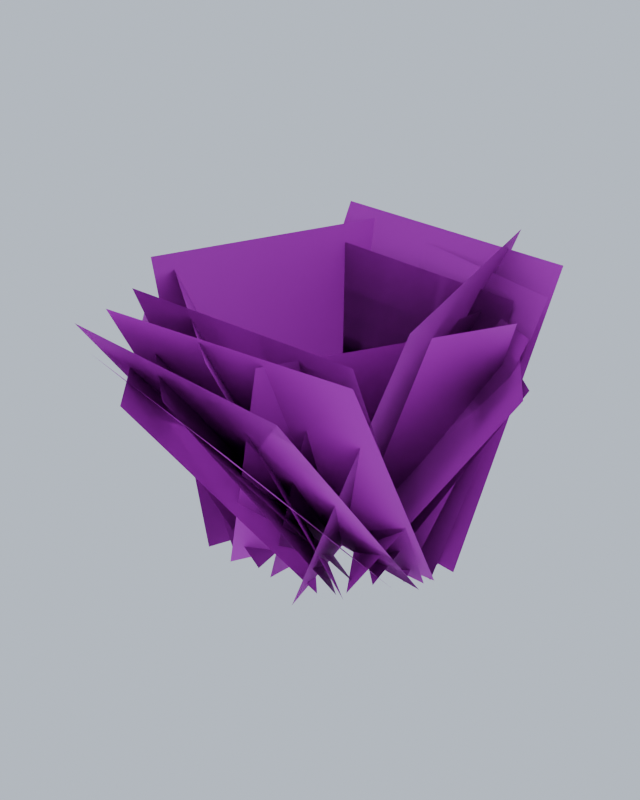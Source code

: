 # Source: shrub.blend  (saved by Blender 5.2.45; exported with 4.5.12 LTS)
import bpy
from mathutils import Matrix  # noqa: F401  (used for matrix-valued properties, if any)

bpy.ops.wm.read_factory_settings(use_empty=True)
scene = bpy.context.scene
scene.name = 'Scene'

# ---- collections
col_collection = bpy.data.collections.new('Collection'); scene.collection.children.link(col_collection)

# ---- images (referenced by path relative to the original .blend; pixels are not part of the script)
import os
ASSET_DIR = os.environ.get("B2B_ASSET_DIR", "")  # directory of the original .blend (textures are referenced by path, not embedded)
HERE = os.path.dirname(os.path.abspath(__file__))  # packed textures are extracted next to this script under _unpacked/

def load_image(name, relpath, width, height, colorspace="sRGB"):
    """Load a texture the original file referenced (path relative to the .blend, or extracted next to this script)."""
    p = next((c for c in (os.path.join(HERE, relpath), os.path.join(ASSET_DIR, relpath)) if relpath and os.path.exists(c)), "")
    if p:
        img = bpy.data.images.load(p, check_existing=True)
        img.name = name
    else:  # same state as the original file: an image datablock whose file is absent (Cycles renders it pink)
        img = bpy.data.images.new(name, width, height)
        img.source = "FILE"
        img.filepath = "//" + (relpath or name)
    img.colorspace_settings.name = colorspace
    return img
img_willow_alb_png = load_image('willow_alb.png', 'willow_alb.png', 1024, 1024, 'sRGB')
img_willow_nrm_png = load_image('willow_nrm.png', 'willow_nrm.png', 1024, 1024, 'Non-Color')

# ---- materials (node trees are filled in below, after node groups)
mat_leaves_willow = bpy.data.materials.new('Leaves_Willow')

# ---- material node trees
mat_leaves_willow.use_nodes = True; mat_leaves_willow.node_tree.nodes.clear()
_N = mat_leaves_willow.node_tree.nodes; _L = mat_leaves_willow.node_tree.links
n0 = _N.new('ShaderNodeOutputMaterial'); n0.name = 'Material Output'; n0.location = (0, 0)
n1 = _N.new('ShaderNodeBsdfPrincipled'); n1.name = 'Principled BSDF'; n1.location = (0, 0)
n1.inputs[2].default_value = 0.65
n1.inputs[10].default_value = 0.005
n2 = _N.new('ShaderNodeTexImage'); n2.name = 'Image Texture'; n2.location = (0, 0)
n2.image = img_willow_alb_png
n3 = _N.new('ShaderNodeNormalMap'); n3.name = 'Normal Map'; n3.location = (0, 0)
n3.width = 160
n4 = _N.new('ShaderNodeTexImage'); n4.name = 'Image Texture.001'; n4.location = (0, 0)
n4.image = img_willow_nrm_png
_L.new(n1.outputs[0], n0.inputs[0])
_L.new(n2.outputs[0], n1.inputs[0])
_L.new(n2.outputs[1], n1.inputs[4])
_L.new(n4.outputs[0], n3.inputs[1])
_L.new(n3.outputs[0], n1.inputs[5])
n0.is_active_output = True

# ---- world
world_previewworld = bpy.data.worlds.new('PreviewWorld'); scene.world = world_previewworld
world_previewworld.use_nodes = True; world_previewworld.node_tree.nodes.clear()
_N = world_previewworld.node_tree.nodes; _L = world_previewworld.node_tree.links
n0 = _N.new('ShaderNodeBackground'); n0.name = 'Background'; n0.location = (-200, 100)
n0.inputs[0].default_value = (0.62, 0.7, 0.82, 1.0)
n1 = _N.new('ShaderNodeOutputWorld'); n1.name = 'World Output'; n1.location = (200, 100)
_L.new(n0.outputs[0], n1.inputs[0])
n1.is_active_output = True

# ---- meshes
me_shrub_lod0 = bpy.data.meshes.new('shrub_LOD0')
me_shrub_lod0.from_pydata([(-0.6169, 0.4576, -0.05), (0.3945, -0.659, -0.05), (-0.397, -1.376, 1.239), (-1.408, -0.2594, 1.239), (-0.784, 0.03942, -0.05), (0.712, -0.3306, -0.05), (0.444, -1.414, 1.249), (-1.052, -1.044, 1.249), (-0.8725, -0.06188, -0.05), (0.8421, -0.2366, -0.05), (0.7283, -1.353, 1.502), (-0.9862, -1.178, 1.502), (0.352, -0.8409, -0.05), (-0.06001, 0.9096, -0.05), (0.5989, 1.065, 1.83), (1.011, -0.6858, 1.83), (-0.8333, -0.1333, -0.05), (0.8273, -0.1667, -0.05), (0.8129, -0.8806, 1.652), (-0.8477, -0.8473, 1.652), (0.7276, -0.2329, -0.05), (-0.5818, 0.4951, -0.05), (-0.2293, 1.129, 1.448), (1.08, 0.4011, 1.448), (0.7802, 0.04687, -0.05), (-0.7403, 0.2505, -0.05), (-0.6676, 0.7941, 1.564), (0.8529, 0.5905, 1.564), (-0.7353, 0.3675, -0.05), (0.5545, -0.6069, -0.05), (0.1046, -1.202, 1.584), (-1.185, -0.228, 1.584), (0.06933, -0.7176, -0.05), (0.2287, 0.6837, -0.05), (0.6566, 0.635, 1.457), (0.4972, -0.7663, 1.457), (0.5257, -0.5439, -0.05), (-0.2729, 0.7055, -0.05), (0.5157, 1.209, 1.306), (1.314, -0.03992, 1.306), (0.1727, 0.8354, -0.05), (-0.4512, -0.724, -0.05), (-1.109, -0.4606, 1.676), (-0.4855, 1.099, 1.676), (-0.843, -0.1975, -0.05), (0.8598, -0.1021, -0.05), (0.9102, -1.002, 1.617), (-0.7926, -1.097, 1.617), (0.9001, 0.04393, -0.05), (-0.8646, 0.254, -0.05), (-0.7647, 1.093, 1.735), (1.0, 0.8834, 1.735), (0.6532, 0.06103, -0.05), (-0.6121, 0.2361, -0.05), (-0.5489, 0.693, 1.292), (0.7164, 0.5179, 1.292), (-0.6391, 0.1695, -0.05), (0.4984, -0.4345, -0.05), (0.08458, -1.214, 1.076), (-1.053, -0.61, 1.076), (-0.05045, 0.7323, -0.05), (-0.2467, -0.6913, -0.05), (-0.9628, -0.5926, 1.374), (-0.7665, 0.831, 1.374), (0.6794, 0.08601, -0.05), (-0.6509, 0.2126, -0.05), (-0.588, 0.8735, 1.278), (0.7423, 0.7468, 1.278), (-0.2332, -0.7536, -0.05), (0.4977, 0.6121, -0.05), (1.036, 0.324, 1.559), (0.3052, -1.042, 1.559), (-0.6816, 0.3642, -0.05), (0.4915, -0.5963, -0.05), (-0.1069, -1.327, 1.345), (-1.28, -0.3668, 1.345), (-0.2463, 0.648, -0.05), (-0.05051, -0.6914, -0.05), (-1.02, -0.8332, 1.091), (-1.216, 0.5063, 1.091), (0.836, -0.1107, -0.05), (-0.7444, 0.3963, -0.05), (-0.5147, 1.112, 1.634), (1.066, 0.6051, 1.634), (0.1678, 0.6466, -0.05), (-0.4338, -0.5079, -0.05), (-1.011, -0.2074, 1.242), (-0.409, 0.9471, 1.242), (0.5982, -0.3785, -0.05), (-0.3877, 0.5923, -0.05), (0.2149, 1.204, 1.225), (1.201, 0.2334, 1.225)], [], [(0, 1, 2, 3), (4, 5, 6, 7), (8, 9, 10, 11), (12, 13, 14, 15), (16, 17, 18, 19), (20, 21, 22, 23), (24, 25, 26, 27), (28, 29, 30, 31), (32, 33, 34, 35), (36, 37, 38, 39), (40, 41, 42, 43), (44, 45, 46, 47), (48, 49, 50, 51), (52, 53, 54, 55), (56, 57, 58, 59), (60, 61, 62, 63), (64, 65, 66, 67), (68, 69, 70, 71), (72, 73, 74, 75), (76, 77, 78, 79), (80, 81, 82, 83), (84, 85, 86, 87), (88, 89, 90, 91)])
me_shrub_lod0.polygons.foreach_set('use_smooth', [True] * 23)
_uv = me_shrub_lod0.uv_layers.new(name='UVMap')
_uv.uv.foreach_set('vector', [0.0, 0.0, 1.0, 0.0, 1.0, 1.0, 0.0, 1.0, 0.0, 0.0, 1.0, 0.0, 1.0, 1.0, 0.0, 1.0, 0.0, 0.0, 1.0, 0.0, 1.0, 1.0, 0.0, 1.0, 0.0, 0.0, 1.0, 0.0, 1.0, 1.0, 0.0, 1.0, 0.0, 0.0, 1.0, 0.0, 1.0, 1.0, 0.0, 1.0, 0.0, 0.0, 1.0, 0.0, 1.0, 1.0, 0.0, 1.0, 0.0, 0.0, 1.0, 0.0, 1.0, 1.0, 0.0, 1.0, 0.0, 0.0, 1.0, 0.0, 1.0, 1.0, 0.0, 1.0, 0.0, 0.0, 1.0, 0.0, 1.0, 1.0, 0.0, 1.0, 0.0, 0.0, 1.0, 0.0, 1.0, 1.0, 0.0, 1.0, 0.0, 0.0, 1.0, 0.0, 1.0, 1.0, 0.0, 1.0, 0.0, 0.0, 1.0, 0.0, 1.0, 1.0, 0.0, 1.0, 0.0, 0.0, 1.0, 0.0, 1.0, 1.0, 0.0, 1.0, 0.0, 0.0, 1.0, 0.0, 1.0, 1.0, 0.0, 1.0, 0.0, 0.0, 1.0, 0.0, 1.0, 1.0, 0.0, 1.0, 0.0, 0.0, 1.0, 0.0, 1.0, 1.0, 0.0, 1.0, 0.0, 0.0, 1.0, 0.0, 1.0, 1.0, 0.0, 1.0, 0.0, 0.0, 1.0, 0.0, 1.0, 1.0, 0.0, 1.0, 0.0, 0.0, 1.0, 0.0, 1.0, 1.0, 0.0, 1.0, 0.0, 0.0, 1.0, 0.0, 1.0, 1.0, 0.0, 1.0, 0.0, 0.0, 1.0, 0.0, 1.0, 1.0, 0.0, 1.0, 0.0, 0.0, 1.0, 0.0, 1.0, 1.0, 0.0, 1.0, 0.0, 0.0, 1.0, 0.0, 1.0, 1.0, 0.0, 1.0])
_ca = me_shrub_lod0.color_attributes.new('Col', 'BYTE_COLOR', 'CORNER')
_ca.data.foreach_set('color', [0.3185, 0.3185, 0.3185, 1.0, 0.3185, 0.3185, 0.3185, 1.0, 1.0, 1.0, 1.0, 1.0, 1.0, 1.0, 1.0, 1.0, 0.3185, 0.3185, 0.3185, 1.0, 0.3185, 0.3185, 0.3185, 1.0, 1.0, 1.0, 1.0, 1.0, 1.0, 1.0, 1.0, 1.0, 0.3185, 0.3185, 0.3185, 1.0, 0.3185, 0.3185, 0.3185, 1.0, 1.0, 1.0, 1.0, 1.0, 1.0, 1.0, 1.0, 1.0, 0.3185, 0.3185, 0.3185, 1.0, 0.3185, 0.3185, 0.3185, 1.0, 1.0, 1.0, 1.0, 1.0, 1.0, 1.0, 1.0, 1.0, 0.3185, 0.3185, 0.3185, 1.0, 0.3185, 0.3185, 0.3185, 1.0, 1.0, 1.0, 1.0, 1.0, 1.0, 1.0, 1.0, 1.0, 0.3185, 0.3185, 0.3185, 1.0, 0.3185, 0.3185, 0.3185, 1.0, 1.0, 1.0, 1.0, 1.0, 1.0, 1.0, 1.0, 1.0, 0.3185, 0.3185, 0.3185, 1.0, 0.3185, 0.3185, 0.3185, 1.0, 1.0, 1.0, 1.0, 1.0, 1.0, 1.0, 1.0, 1.0, 0.3185, 0.3185, 0.3185, 1.0, 0.3185, 0.3185, 0.3185, 1.0, 1.0, 1.0, 1.0, 1.0, 1.0, 1.0, 1.0, 1.0, 0.3185, 0.3185, 0.3185, 1.0, 0.3185, 0.3185, 0.3185, 1.0, 1.0, 1.0, 1.0, 1.0, 1.0, 1.0, 1.0, 1.0, 0.3185, 0.3185, 0.3185, 1.0, 0.3185, 0.3185, 0.3185, 1.0, 1.0, 1.0, 1.0, 1.0, 1.0, 1.0, 1.0, 1.0, 0.3185, 0.3185, 0.3185, 1.0, 0.3185, 0.3185, 0.3185, 1.0, 1.0, 1.0, 1.0, 1.0, 1.0, 1.0, 1.0, 1.0, 0.3185, 0.3185, 0.3185, 1.0, 0.3185, 0.3185, 0.3185, 1.0, 1.0, 1.0, 1.0, 1.0, 1.0, 1.0, 1.0, 1.0, 0.3185, 0.3185, 0.3185, 1.0, 0.3185, 0.3185, 0.3185, 1.0, 1.0, 1.0, 1.0, 1.0, 1.0, 1.0, 1.0, 1.0, 0.3185, 0.3185, 0.3185, 1.0, 0.3185, 0.3185, 0.3185, 1.0, 1.0, 1.0, 1.0, 1.0, 1.0, 1.0, 1.0, 1.0, 0.3185, 0.3185, 0.3185, 1.0, 0.3185, 0.3185, 0.3185, 1.0, 1.0, 1.0, 1.0, 1.0, 1.0, 1.0, 1.0, 1.0, 0.3185, 0.3185, 0.3185, 1.0, 0.3185, 0.3185, 0.3185, 1.0, 1.0, 1.0, 1.0, 1.0, 1.0, 1.0, 1.0, 1.0, 0.3185, 0.3185, 0.3185, 1.0, 0.3185, 0.3185, 0.3185, 1.0, 1.0, 1.0, 1.0, 1.0, 1.0, 1.0, 1.0, 1.0, 0.3185, 0.3185, 0.3185, 1.0, 0.3185, 0.3185, 0.3185, 1.0, 1.0, 1.0, 1.0, 1.0, 1.0, 1.0, 1.0, 1.0, 0.3185, 0.3185, 0.3185, 1.0, 0.3185, 0.3185, 0.3185, 1.0, 1.0, 1.0, 1.0, 1.0, 1.0, 1.0, 1.0, 1.0, 0.3185, 0.3185, 0.3185, 1.0, 0.3185, 0.3185, 0.3185, 1.0, 1.0, 1.0, 1.0, 1.0, 1.0, 1.0, 1.0, 1.0, 0.3185, 0.3185, 0.3185, 1.0, 0.3185, 0.3185, 0.3185, 1.0, 1.0, 1.0, 1.0, 1.0, 1.0, 1.0, 1.0, 1.0, 0.3185, 0.3185, 0.3185, 1.0, 0.3185, 0.3185, 0.3185, 1.0, 1.0, 1.0, 1.0, 1.0, 1.0, 1.0, 1.0, 1.0, 0.3185, 0.3185, 0.3185, 1.0, 0.3185, 0.3185, 0.3185, 1.0, 1.0, 1.0, 1.0, 1.0, 1.0, 1.0, 1.0, 1.0])
me_shrub_lod0.materials.append(mat_leaves_willow)
me_shrub_lod0.update()
me_shrub_lod0.normals_split_custom_set([tuple(v) for v in zip(*[iter([-0.8302, 0.03564, -0.5564, -0.04638, -0.8296, -0.5564, -0.4995, -0.8506, -0.1639, -0.8958, -0.4132, -0.1639, -0.7091, -0.4252, -0.5625, 0.429, -0.7067, -0.5625, 0.05893, -0.9825, -0.1769, -0.5102, -0.8417, -0.1769, -0.6597, -0.5485, -0.5138, 0.5355, -0.6703, -0.5138, 0.2105, -0.9727, -0.09777, -0.4024, -0.9102, -0.09781, 0.8249, -0.4363, -0.3595, 0.5437, 0.7584, -0.3595, 0.8093, 0.5646, 0.1622, 0.9761, -0.1444, 0.1622, -0.6172, -0.6793, -0.397, 0.5894, -0.7035, -0.3971, 0.3326, -0.9371, 0.1063, -0.37, -0.9229, 0.1062, 0.8454, 0.3072, -0.437, -0.1852, 0.8802, -0.437, 0.1615, 0.9858, 0.04694, 0.7522, 0.6573, 0.0469, 0.6867, 0.6279, -0.3663, -0.4974, 0.7864, -0.3663, -0.2419, 0.9562, 0.1649, 0.485, 0.8588, 0.1649, -0.89, -0.184, -0.4171, 0.06623, -0.9065, -0.4171, -0.2897, -0.9542, 0.07462, -0.8387, -0.5394, 0.07462, 0.6576, -0.6681, -0.348, 0.7909, 0.5033, -0.348, 0.9401, 0.2737, 0.2032, 0.8546, -0.478, 0.2031, 0.8424, -0.1543, -0.5163, 0.2137, 0.8293, -0.5163, 0.6318, 0.7698, -0.09079, 0.964, 0.2501, -0.09079, -0.4191, 0.8192, -0.3916, -0.8685, -0.304, -0.3916, -0.9933, 0.01696, 0.1145, -0.7308, 0.6729, 0.1144, -0.565, -0.6928, -0.4481, 0.6389, -0.6254, -0.4481, 0.3833, -0.9235, 0.01731, -0.2778, -0.9605, 0.01727, 0.6845, 0.5991, -0.4153, -0.5248, 0.743, -0.4153, -0.2294, 0.9708, 0.06977, 0.4509, 0.8899, 0.06977, 0.6672, 0.6347, -0.3899, -0.4698, 0.792, -0.3899, -0.2336, 0.962, 0.1417, 0.4861, 0.8624, 0.1416, -0.7833, -0.2737, -0.5581, 0.2121, -0.8022, -0.5581, -0.1816, -0.9711, -0.1547, -0.7027, -0.6945, -0.1547, -0.5888, 0.6705, -0.4514, -0.7483, -0.4861, -0.4514, -0.9792, -0.2013, 0.02562, -0.8882, 0.4587, 0.02562, 0.6363, 0.6223, -0.4559, -0.5075, 0.7312, -0.4559, -0.242, 0.97, 0.02391, 0.4207, 0.9069, 0.02386, 0.3389, -0.8584, -0.3851, 0.9022, 0.1942, -0.3851, 0.9839, -0.12, 0.1325, 0.6457, -0.752, 0.1325, -0.8524, -0.1151, -0.51, 0.05537, -0.8584, -0.5099, -0.3598, -0.9295, -0.08127, -0.8402, -0.5362, -0.08127, -0.6648, 0.4784, -0.5737, -0.5001, -0.6487, -0.5737, -0.8868, -0.4226, -0.1873, -0.9706, 0.151, -0.1873, 0.7829, 0.4682, -0.4096, -0.3644, 0.8363, -0.4096, -0.04444, 0.9954, 0.0851, 0.6152, 0.7838, 0.0851, -0.3392, 0.8204, -0.4602, -0.8668, -0.192, -0.4602, -0.9897, 0.1417, 0.0185, -0.6832, 0.73, 0.0185, 0.8544, 0.04811, -0.5174, 0.03491, 0.8551, -0.5174, 0.4446, 0.8915, -0.08713, 0.8845, 0.4583, -0.08713])] * 3)])
me_shrub_lod1 = bpy.data.meshes.new('shrub_LOD1')
me_shrub_lod1.from_pydata([(-0.6169, 0.4576, -0.05), (0.3945, -0.659, -0.05), (-0.397, -1.376, 1.239), (-1.408, -0.2594, 1.239), (-0.784, 0.03942, -0.05), (0.712, -0.3306, -0.05), (0.444, -1.414, 1.249), (-1.052, -1.044, 1.249), (-0.8725, -0.06188, -0.05), (0.8421, -0.2366, -0.05), (0.7283, -1.353, 1.502), (-0.9862, -1.178, 1.502), (0.352, -0.8409, -0.05), (-0.06001, 0.9096, -0.05), (0.5989, 1.065, 1.83), (1.011, -0.6858, 1.83), (-0.8333, -0.1333, -0.05), (0.8273, -0.1667, -0.05), (0.8129, -0.8806, 1.652), (-0.8477, -0.8473, 1.652), (0.7276, -0.2329, -0.05), (-0.5818, 0.4951, -0.05), (-0.2293, 1.129, 1.448), (1.08, 0.4011, 1.448), (0.7802, 0.04687, -0.05), (-0.7403, 0.2505, -0.05), (-0.6676, 0.7941, 1.564), (0.8529, 0.5905, 1.564), (-0.7353, 0.3675, -0.05), (0.5545, -0.6069, -0.05), (0.1046, -1.202, 1.584), (-1.185, -0.228, 1.584), (0.06933, -0.7176, -0.05), (0.2287, 0.6837, -0.05), (0.6566, 0.635, 1.457), (0.4972, -0.7663, 1.457), (0.5257, -0.5439, -0.05), (-0.2729, 0.7055, -0.05), (0.5157, 1.209, 1.306), (1.314, -0.03992, 1.306)], [], [(0, 1, 2, 3), (4, 5, 6, 7), (8, 9, 10, 11), (12, 13, 14, 15), (16, 17, 18, 19), (20, 21, 22, 23), (24, 25, 26, 27), (28, 29, 30, 31), (32, 33, 34, 35), (36, 37, 38, 39)])
me_shrub_lod1.polygons.foreach_set('use_smooth', [True] * 10)
_uv = me_shrub_lod1.uv_layers.new(name='UVMap')
_uv.uv.foreach_set('vector', [0.0, 0.0, 1.0, 0.0, 1.0, 1.0, 0.0, 1.0, 0.0, 0.0, 1.0, 0.0, 1.0, 1.0, 0.0, 1.0, 0.0, 0.0, 1.0, 0.0, 1.0, 1.0, 0.0, 1.0, 0.0, 0.0, 1.0, 0.0, 1.0, 1.0, 0.0, 1.0, 0.0, 0.0, 1.0, 0.0, 1.0, 1.0, 0.0, 1.0, 0.0, 0.0, 1.0, 0.0, 1.0, 1.0, 0.0, 1.0, 0.0, 0.0, 1.0, 0.0, 1.0, 1.0, 0.0, 1.0, 0.0, 0.0, 1.0, 0.0, 1.0, 1.0, 0.0, 1.0, 0.0, 0.0, 1.0, 0.0, 1.0, 1.0, 0.0, 1.0, 0.0, 0.0, 1.0, 0.0, 1.0, 1.0, 0.0, 1.0])
_ca = me_shrub_lod1.color_attributes.new('Col', 'BYTE_COLOR', 'CORNER')
_ca.data.foreach_set('color', [0.3185, 0.3185, 0.3185, 1.0, 0.3185, 0.3185, 0.3185, 1.0, 1.0, 1.0, 1.0, 1.0, 1.0, 1.0, 1.0, 1.0, 0.3185, 0.3185, 0.3185, 1.0, 0.3185, 0.3185, 0.3185, 1.0, 1.0, 1.0, 1.0, 1.0, 1.0, 1.0, 1.0, 1.0, 0.3185, 0.3185, 0.3185, 1.0, 0.3185, 0.3185, 0.3185, 1.0, 1.0, 1.0, 1.0, 1.0, 1.0, 1.0, 1.0, 1.0, 0.3185, 0.3185, 0.3185, 1.0, 0.3185, 0.3185, 0.3185, 1.0, 1.0, 1.0, 1.0, 1.0, 1.0, 1.0, 1.0, 1.0, 0.3185, 0.3185, 0.3185, 1.0, 0.3185, 0.3185, 0.3185, 1.0, 1.0, 1.0, 1.0, 1.0, 1.0, 1.0, 1.0, 1.0, 0.3185, 0.3185, 0.3185, 1.0, 0.3185, 0.3185, 0.3185, 1.0, 1.0, 1.0, 1.0, 1.0, 1.0, 1.0, 1.0, 1.0, 0.3185, 0.3185, 0.3185, 1.0, 0.3185, 0.3185, 0.3185, 1.0, 1.0, 1.0, 1.0, 1.0, 1.0, 1.0, 1.0, 1.0, 0.3185, 0.3185, 0.3185, 1.0, 0.3185, 0.3185, 0.3185, 1.0, 1.0, 1.0, 1.0, 1.0, 1.0, 1.0, 1.0, 1.0, 0.3185, 0.3185, 0.3185, 1.0, 0.3185, 0.3185, 0.3185, 1.0, 1.0, 1.0, 1.0, 1.0, 1.0, 1.0, 1.0, 1.0, 0.3185, 0.3185, 0.3185, 1.0, 0.3185, 0.3185, 0.3185, 1.0, 1.0, 1.0, 1.0, 1.0, 1.0, 1.0, 1.0, 1.0])
me_shrub_lod1.materials.append(mat_leaves_willow)
me_shrub_lod1.update()

# ---- objects
ob_shrub_lod0 = bpy.data.objects.new('shrub_LOD0', me_shrub_lod0)
ob_shrub_lod1 = bpy.data.objects.new('shrub_LOD1', me_shrub_lod1)

# ---- transforms, parenting, visibility, modifiers, constraints
ob_shrub_lod0.location = (0.0, 0.0, 0.0)
ob_shrub_lod1.location = (0.0, 0.0, 0.0)

# ---- collection membership
scene.collection.objects.link(ob_shrub_lod0)
scene.collection.objects.link(ob_shrub_lod1)

# ---- scene / render settings (as saved in the file)
scene.frame_start = 1; scene.frame_end = 250; scene.frame_set(1)
scene.render.engine = 'BLENDER_EEVEE_NEXT'
scene.render.resolution_x = 800
scene.render.resolution_y = 1000
scene.render.bake_bias = 0.0
scene.render.bake_samples = 0
scene.render.compositor_device = 'GPU'
scene.eevee.taa_render_samples = 32
scene.eevee.use_volume_custom_range = False
scene.eevee.fast_gi_thickness_near = 0.1
scene.eevee.fast_gi_thickness_far = 0.0
scene.eevee.ray_tracing_options.screen_trace_thickness = 0.1
bpy.context.view_layer.update()

# ---- added for rendering (the .blend has no active camera): camera
cam_auto = bpy.data.cameras.new('AutoCamera')
cam_auto.lens = 50.0
cam_auto.sensor_width = 36.0
cam_auto.clip_end = 1000.0
ob_auto_camera = bpy.data.objects.new('AutoCamera', cam_auto)
scene.collection.objects.link(ob_auto_camera)
ob_auto_camera.location = (3.85964, -4.79019, 4.01539)
ob_auto_camera.rotation_euler = (1.09748, -7.21219e-08, 0.694738)
scene.camera = ob_auto_camera
bpy.context.view_layer.update()
